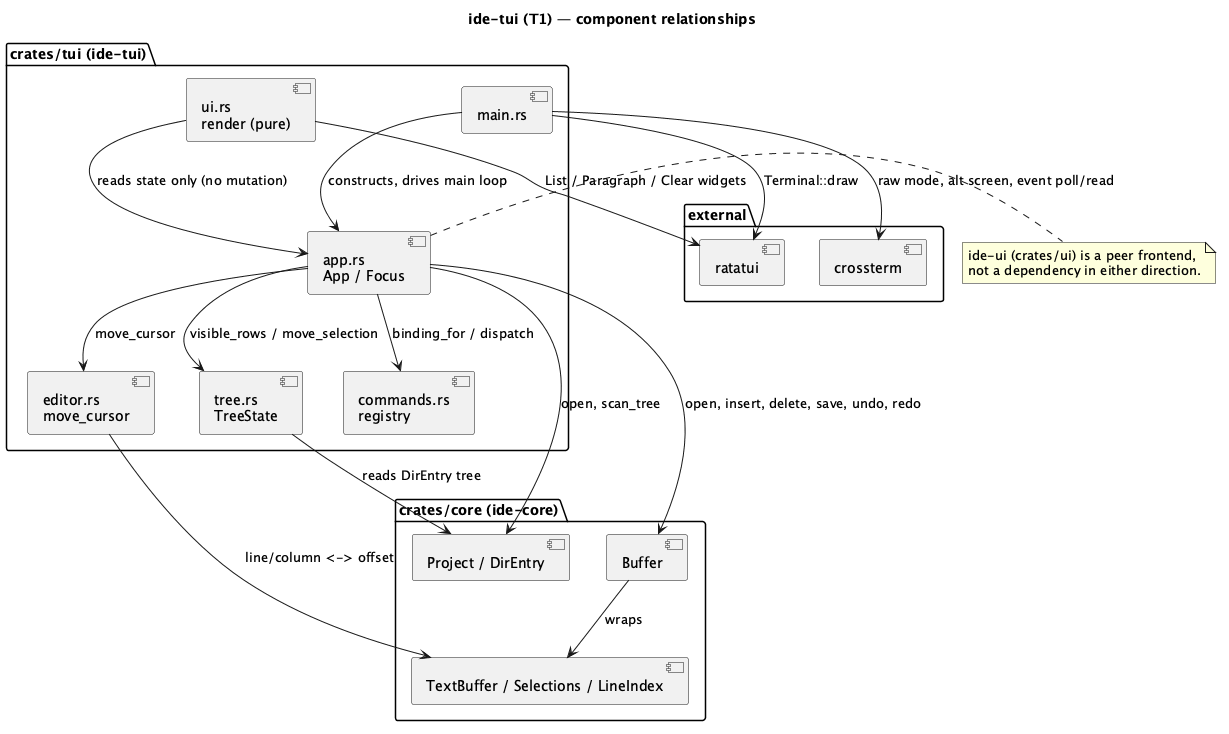

The diagram above was rendered by PlantUML. Its source (embedded in the PNG):
@startuml tui-shell-and-editor-component
title ide-tui (T1) — component relationships

package "crates/tui (ide-tui)" {
  [main.rs] as Main
  [app.rs\nApp / Focus] as App
  [tree.rs\nTreeState] as Tree
  [editor.rs\nmove_cursor] as Editor
  [commands.rs\nregistry] as Commands
  [ui.rs\nrender (pure)] as Ui
}

package "crates/core (ide-core)" {
  [Project / DirEntry] as Project
  [Buffer] as Buffer
  [TextBuffer / Selections / LineIndex] as TextBuffer
}

package "external" {
  [ratatui] as Ratatui
  [crossterm] as Crossterm
}

Main --> App : constructs, drives main loop
Main --> Crossterm : raw mode, alt screen, event poll/read
Main --> Ratatui : Terminal::draw

App --> Tree : visible_rows / move_selection
App --> Editor : move_cursor
App --> Commands : binding_for / dispatch
App --> Project : open, scan_tree
App --> Buffer : open, insert, delete, save, undo, redo

Tree --> Project : reads DirEntry tree
Editor --> TextBuffer : line/column <-> offset
Buffer --> TextBuffer : wraps

Ui --> App : reads state only (no mutation)
Ui --> Ratatui : List / Paragraph / Clear widgets

note right of App
  ide-ui (crates/ui) is a peer frontend,
  not a dependency in either direction.
end note

@enduml